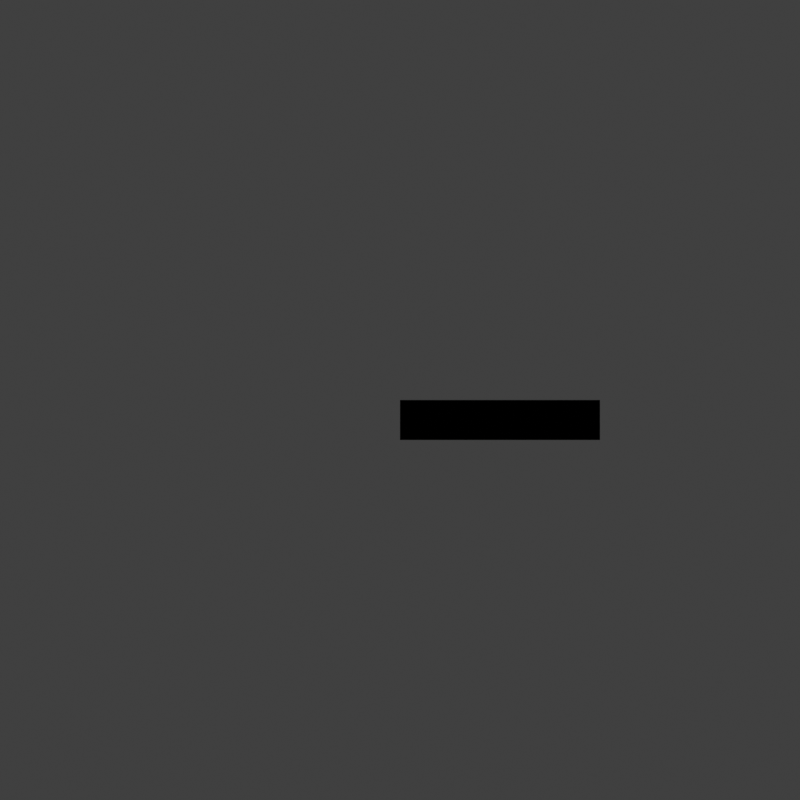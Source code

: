 # Source: Groupings_with_IfcGroup_01.blend  (saved by Blender 2.90.8; exported with 4.5.12 LTS)
import bpy
from mathutils import Matrix  # noqa: F401  (used for matrix-valued properties, if any)

bpy.ops.wm.read_factory_settings(use_empty=True)
scene = bpy.context.scene
scene.name = 'Scene'

# ---- collections
col_ifcproject_my_project = bpy.data.collections.new('IfcProject/My Project'); scene.collection.children.link(col_ifcproject_my_project)
col_ifcsite_my_site = bpy.data.collections.new('IfcSite/My Site'); col_ifcproject_my_project.children.link(col_ifcsite_my_site)
col_ifcbuilding_my_building = bpy.data.collections.new('IfcBuilding/My Building'); col_ifcsite_my_site.children.link(col_ifcbuilding_my_building)
col_ifcbuildingstorey_ground_floor = bpy.data.collections.new('IfcBuildingStorey/Ground Floor'); col_ifcbuilding_my_building.children.link(col_ifcbuildingstorey_ground_floor)
col_ifcgroup_group_a = bpy.data.collections.new('IfcGroup/Group A'); col_ifcbuildingstorey_ground_floor.children.link(col_ifcgroup_group_a)
col_views = bpy.data.collections.new('Views'); scene.collection.children.link(col_views)
col_ifcgroup_drawing_1 = bpy.data.collections.new('IfcGroup/DRAWING 1'); col_views.children.link(col_ifcgroup_drawing_1)

# ---- world
world_world = bpy.data.worlds.new('World'); scene.world = world_world
world_world.use_nodes = True; world_world.node_tree.nodes.clear()
_N = world_world.node_tree.nodes; _L = world_world.node_tree.links
n0 = _N.new('ShaderNodeOutputWorld'); n0.name = 'World Output'; n0.location = (300, 300)
n1 = _N.new('ShaderNodeBackground'); n1.name = 'Background'; n1.location = (10, 300)
n1.inputs[0].default_value = (0.05088, 0.05088, 0.05088, 1.0)
_L.new(n1.outputs[0], n0.inputs[0])
n0.is_active_output = True
world_world.color = (1.0, 1.0, 1.0)
world_world.use_sun_shadow = False
world_world.sun_shadow_jitter_overblur = 0.0

# ---- cameras
cam_ifcgroup_drawing_1 = bpy.data.cameras.new('IfcGroup/DRAWING 1')
cam_ifcgroup_drawing_1.type = 'ORTHO'
cam_ifcgroup_drawing_1.ortho_scale = 4.0

# ---- meshes
me_dumb_wall = bpy.data.meshes.new('Dumb Wall')
me_dumb_wall.from_pydata([(0.0, 0.0, 0.0), (1.0, 0.0, 0.0)], [(0, 1)], [])
me_dumb_wall.use_remesh_fix_poles = True
me_dumb_wall.use_remesh_preserve_attributes = False
me_dumb_wall.use_mirror_vertex_groups = False
me_dumb_wall.update()

# ---- objects
ob_ifcproject_my_project = bpy.data.objects.new('IfcProject/My Project', None)
ob_ifcsite_my_site = bpy.data.objects.new('IfcSite/My Site', None)
ob_ifcbuilding_my_building = bpy.data.objects.new('IfcBuilding/My Building', None)
ob_ifcbuildingstorey_ground_floor = bpy.data.objects.new('IfcBuildingStorey/Ground Floor', None)
ob_ifcgroup_group_a = bpy.data.objects.new('IfcGroup/Group A', None)
ob_ifcwall_dumb_wall = bpy.data.objects.new('IfcWall/Dumb Wall', me_dumb_wall)
ob_ifcgroup_drawing_1 = bpy.data.objects.new('IfcGroup/DRAWING 1', cam_ifcgroup_drawing_1)

# ---- transforms, parenting, visibility, modifiers, constraints
ob_ifcproject_my_project.location = (0.0, 0.0, 0.0)
ob_ifcproject_my_project.lineart.crease_threshold = 0.0
ob_ifcsite_my_site.location = (0.0, 0.0, 0.0)
ob_ifcsite_my_site.lineart.crease_threshold = 0.0
ob_ifcbuilding_my_building.location = (0.0, 0.0, 0.0)
ob_ifcbuilding_my_building.lineart.crease_threshold = 0.0
ob_ifcbuildingstorey_ground_floor.location = (0.0, 0.0, 0.0)
ob_ifcbuildingstorey_ground_floor.lineart.crease_threshold = 0.0
ob_ifcgroup_group_a.location = (0.0, 0.0, 0.0)
ob_ifcgroup_group_a.lineart.crease_threshold = 0.0
ob_ifcwall_dumb_wall.location = (0.0, 0.0, 0.0)
ob_ifcwall_dumb_wall.lineart.crease_threshold = 0.0
_m = ob_ifcwall_dumb_wall.modifiers.new('Wall Height', 'SCREW')
_m.steps = 1
_m.render_steps = 1
_m.angle = 0.0
_m.screw_offset = 3.0
_m.use_normal_flip = True
_m.use_normal_calculate = True
_m.use_smooth_shade = False
_m = ob_ifcwall_dumb_wall.modifiers.new('Wall Width', 'SOLIDIFY')
_m.thickness = 0.2
_m.use_even_offset = True
ob_ifcgroup_drawing_1.location = (0.0, 0.0, 1.7)
ob_ifcgroup_drawing_1.lineart.crease_threshold = 0.0

# ---- collection membership
col_ifcproject_my_project.objects.link(ob_ifcproject_my_project)
col_ifcsite_my_site.objects.link(ob_ifcsite_my_site)
col_ifcbuilding_my_building.objects.link(ob_ifcbuilding_my_building)
col_ifcbuildingstorey_ground_floor.objects.link(ob_ifcbuildingstorey_ground_floor)
col_ifcgroup_group_a.objects.link(ob_ifcgroup_group_a)
col_ifcgroup_group_a.objects.link(ob_ifcwall_dumb_wall)
col_ifcgroup_drawing_1.objects.link(ob_ifcgroup_drawing_1)

# ---- scene / render settings (as saved in the file)
scene.camera = ob_ifcgroup_drawing_1
scene.frame_start = 1; scene.frame_end = 250; scene.frame_set(1)
scene.render.engine = 'BLENDER_WORKBENCH'
scene.render.resolution_x = 1000
scene.render.resolution_y = 1000
scene.cycles.use_denoising = False
scene.cycles.samples = 128
scene.cycles.sampling_pattern = 'TABULATED_SOBOL'
scene.cycles.use_adaptive_sampling = False
scene.cycles.use_light_tree = False
scene.view_settings.view_transform = 'Standard'
bpy.context.view_layer.update()

# ---- added for rendering (the .blend has no usable light): sun
light_auto_sun = bpy.data.lights.new('AutoSun', 'SUN')
light_auto_sun.energy = 3.0
light_auto_sun.angle = 0.0523599
ob_auto_sun = bpy.data.objects.new('AutoSun', light_auto_sun)
scene.collection.objects.link(ob_auto_sun)
ob_auto_sun.rotation_euler = (0.872665, 0.174533, 0.523599)
bpy.context.view_layer.update()
